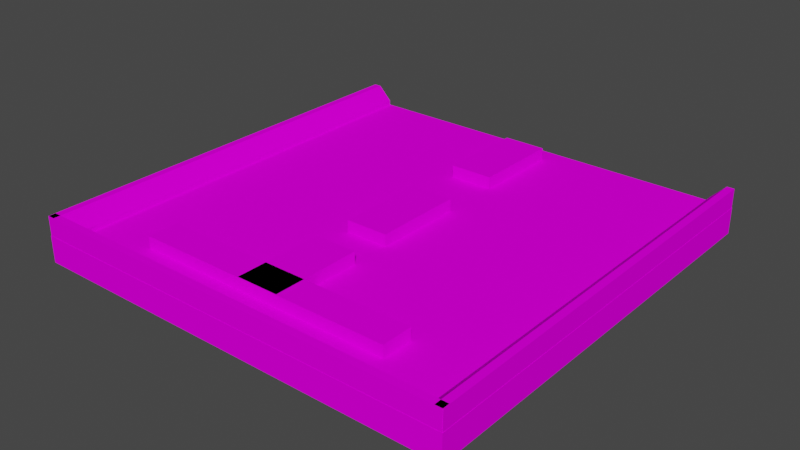 # Source: road-2oc.blend  (saved by Blender 3.6.13; exported with 4.5.12 LTS)
import bpy
from mathutils import Matrix  # noqa: F401  (used for matrix-valued properties, if any)

bpy.ops.wm.read_factory_settings(use_empty=True)
scene = bpy.context.scene
scene.name = 'Scene'

# ---- collections
col_collection = bpy.data.collections.new('Collection'); scene.collection.children.link(col_collection)

# ---- images (referenced by path relative to the original .blend; pixels are not part of the script)
import os
ASSET_DIR = os.environ.get("B2B_ASSET_DIR", "")  # directory of the original .blend (textures are referenced by path, not embedded)
HERE = os.path.dirname(os.path.abspath(__file__))  # packed textures are extracted next to this script under _unpacked/

def load_image(name, relpath, width, height, colorspace="sRGB"):
    """Load a texture the original file referenced (path relative to the .blend, or extracted next to this script)."""
    p = next((c for c in (os.path.join(HERE, relpath), os.path.join(ASSET_DIR, relpath)) if relpath and os.path.exists(c)), "")
    if p:
        img = bpy.data.images.load(p, check_existing=True)
        img.name = name
    else:  # same state as the original file: an image datablock whose file is absent (Cycles renders it pink)
        img = bpy.data.images.new(name, width, height)
        img.source = "FILE"
        img.filepath = "//" + (relpath or name)
    img.colorspace_settings.name = colorspace
    return img
img_palitra_png = load_image('palitra.png', 'palitra.png', 1024, 1024, 'sRGB')

# ---- materials (node trees are filled in below, after node groups)
mat_default = bpy.data.materials.new('default')
mat_default.use_backface_culling = True
mat_default.use_transparent_shadow = False

# ---- material node trees
mat_default.use_nodes = True; mat_default.node_tree.nodes.clear()
_N = mat_default.node_tree.nodes; _L = mat_default.node_tree.links
n0 = _N.new('ShaderNodeBsdfPrincipled'); n0.name = 'Principled BSDF'; n0.location = (10, 300)
n0.distribution = 'GGX'
n0.subsurface_method = 'RANDOM_WALK_SKIN'
n0.inputs[2].default_value = 1.0
n0.inputs[3].default_value = 0.0
n0.inputs[11].default_value = 1.01
n0.inputs[13].default_value = 0.0
n0.inputs[20].default_value = 0.0
n0.inputs[27].default_value = (0.0, 0.0, 0.0, 1.0)
n0.inputs[28].default_value = 1.0
n1 = _N.new('ShaderNodeOutputMaterial'); n1.name = 'Material Output'; n1.location = (300, 300)
n2 = _N.new('ShaderNodeTexImage'); n2.name = 'Image Texture'; n2.location = (-280, 279)
n2.image = img_palitra_png
n2.interpolation = 'Closest'
_L.new(n0.outputs[0], n1.inputs[0])
_L.new(n2.outputs[0], n0.inputs[0])
n1.is_active_output = True

# ---- world
world_world = bpy.data.worlds.new('World'); scene.world = world_world
world_world.use_nodes = True; world_world.node_tree.nodes.clear()
_N = world_world.node_tree.nodes; _L = world_world.node_tree.links
n0 = _N.new('ShaderNodeOutputWorld'); n0.name = 'World Output'; n0.location = (300, 300)
n1 = _N.new('ShaderNodeBackground'); n1.name = 'Background'; n1.location = (10, 300)
n1.inputs[0].default_value = (0.05088, 0.05088, 0.05088, 1.0)
_L.new(n1.outputs[0], n0.inputs[0])
n0.is_active_output = True
world_world.color = (0.05088, 0.05088, 0.05088)
world_world.use_sun_shadow = False
world_world.sun_shadow_jitter_overblur = 0.0

# ---- meshes
me_cube_006 = bpy.data.meshes.new('Cube.006')
me_cube_006.from_pydata([(-0.9365, -1.0, -0.9365), (-0.9365, -1.0, 1.064), (-0.9365, 1.0, -0.9365), (-0.9365, 1.0, 1.064), (1.064, -1.0, -0.9365), (1.064, 1.0, -0.9365), (1.064, -1.0, -0.2541), (-0.2541, -1.0, 1.064), (-0.2541, 1.0, 1.064), (1.064, 1.0, -0.2541)], [], [(0, 1, 3, 2), (4, 6, 7, 1, 0), (2, 3, 8, 9, 5), (2, 5, 4, 0), (5, 9, 6, 4), (8, 7, 6, 9), (8, 3, 1, 7)])
_uv = me_cube_006.uv_layers.new(name='UVMap')
_uv.uv.foreach_set('vector', [0.3563, 0.9437, 0.3563, 0.9437, 0.3563, 0.9437, 0.3563, 0.9437, 0.3563, 0.9437, 0.3563, 0.9437, 0.3563, 0.9437, 0.3563, 0.9437, 0.3563, 0.9437, 0.3563, 0.9437, 0.3563, 0.9437, 0.3563, 0.9437, 0.3563, 0.9437, 0.3563, 0.9437, 0.3563, 0.9437, 0.3563, 0.9437, 0.3563, 0.9437, 0.3563, 0.9437, 0.3563, 0.9437, 0.3563, 0.9437, 0.3563, 0.9437, 0.3563, 0.9437, 0.3563, 0.9437, 0.3563, 0.9437, 0.3563, 0.9437, 0.3563, 0.9437, 0.3563, 0.9437, 0.3563, 0.9437, 0.3563, 0.9437, 0.3563, 0.9437])
me_cube_006.materials.append(mat_default)
me_cube_006.update()
me_cube_005 = bpy.data.meshes.new('Cube.005')
me_cube_005.from_pydata([(-1.064, -1.0, -0.9365), (-1.064, 1.0, -0.9365), (0.9365, -1.0, -0.9365), (0.9365, -1.0, 1.064), (0.9365, 1.0, -0.9365), (0.9365, 1.0, 1.064), (0.2541, -1.0, 1.064), (-1.064, -1.0, -0.2541), (-1.064, 1.0, -0.2541), (0.2541, 1.0, 1.064)], [], [(5, 9, 6, 3), (4, 5, 3, 2), (0, 7, 8, 1), (1, 4, 2, 0), (1, 8, 9, 5, 4), (6, 9, 8, 7), (2, 3, 6, 7, 0)])
_uv = me_cube_005.uv_layers.new(name='UVMap')
_uv.uv.foreach_set('vector', [0.3563, 0.9437, 0.3563, 0.9437, 0.3563, 0.9437, 0.3563, 0.9437, 0.3563, 0.9437, 0.3563, 0.9437, 0.3563, 0.9437, 0.3563, 0.9437, 0.3563, 0.9437, 0.3563, 0.9437, 0.3563, 0.9437, 0.3563, 0.9437, 0.3563, 0.9437, 0.3563, 0.9437, 0.3563, 0.9437, 0.3563, 0.9437, 0.3563, 0.9437, 0.3563, 0.9437, 0.3563, 0.9437, 0.3563, 0.9437, 0.3563, 0.9437, 0.3563, 0.9437, 0.3563, 0.9437, 0.3563, 0.9437, 0.3563, 0.9437, 0.3563, 0.9437, 0.3563, 0.9437, 0.3563, 0.9437, 0.3563, 0.9437, 0.3563, 0.9437])
me_cube_005.materials.append(mat_default)
me_cube_005.update()
me_cube_004 = bpy.data.meshes.new('Cube.004')
me_cube_004.from_pydata([(-1.0, -1.0, -1.0), (-1.0, -1.0, 1.0), (-1.0, 1.0, -1.0), (-1.0, 1.0, 1.0), (1.0, -1.0, -1.0), (1.0, -1.0, 1.0), (1.0, 1.0, -1.0), (1.0, 1.0, 1.0)], [], [(0, 1, 3, 2), (2, 3, 7, 6), (6, 7, 5, 4), (4, 5, 1, 0), (2, 6, 4, 0), (7, 3, 1, 5)])
_uv = me_cube_004.uv_layers.new(name='UVMap')
_uv.uv.foreach_set('vector', [0.05625, 0.9437, 0.05625, 0.9437, 0.05625, 0.9437, 0.05625, 0.9437, 0.05625, 0.9437, 0.05625, 0.9437, 0.05625, 0.9437, 0.05625, 0.9437, 0.05625, 0.9437, 0.05625, 0.9437, 0.05625, 0.9437, 0.05625, 0.9437, 0.05625, 0.9437, 0.05625, 0.9437, 0.05625, 0.9437, 0.05625, 0.9437, 0.05625, 0.9437, 0.05625, 0.9437, 0.05625, 0.9437, 0.05625, 0.9437, 0.05625, 0.9437, 0.05625, 0.9437, 0.05625, 0.9437, 0.05625, 0.9437])
me_cube_004.materials.append(mat_default)
me_cube_004.update()
me_cube_003 = bpy.data.meshes.new('Cube.003')
me_cube_003.from_pydata([(-1.0, -1.0, -1.0), (-1.0, -1.0, 1.0), (-1.0, 1.0, -1.0), (-1.0, 1.0, 1.0), (1.0, -1.0, -1.0), (1.0, -1.0, 1.0), (1.0, 1.0, -1.0), (1.0, 1.0, 1.0)], [], [(0, 1, 3, 2), (2, 3, 7, 6), (6, 7, 5, 4), (4, 5, 1, 0), (2, 6, 4, 0), (7, 3, 1, 5)])
_uv = me_cube_003.uv_layers.new(name='UVMap')
_uv.uv.foreach_set('vector', [0.05625, 0.9437, 0.05625, 0.9437, 0.05625, 0.9437, 0.05625, 0.9437, 0.05625, 0.9437, 0.05625, 0.9437, 0.05625, 0.9437, 0.05625, 0.9437, 0.05625, 0.9437, 0.05625, 0.9437, 0.05625, 0.9437, 0.05625, 0.9437, 0.05625, 0.9437, 0.05625, 0.9437, 0.05625, 0.9437, 0.05625, 0.9437, 0.05625, 0.9437, 0.05625, 0.9437, 0.05625, 0.9437, 0.05625, 0.9437, 0.05625, 0.9437, 0.05625, 0.9437, 0.05625, 0.9437, 0.05625, 0.9437])
me_cube_003.materials.append(mat_default)
me_cube_003.update()
me_cube_002 = bpy.data.meshes.new('Cube.002')
me_cube_002.from_pydata([(-1.0, -1.0, -1.0), (-1.0, -1.0, 1.0), (-1.0, 1.0, -1.0), (-1.0, 1.0, 1.0), (1.0, -1.0, -1.0), (1.0, -1.0, 1.0), (1.0, 1.0, -1.0), (1.0, 1.0, 1.0)], [], [(0, 1, 3, 2), (2, 3, 7, 6), (6, 7, 5, 4), (4, 5, 1, 0), (2, 6, 4, 0), (7, 3, 1, 5)])
_uv = me_cube_002.uv_layers.new(name='UVMap')
_uv.uv.foreach_set('vector', [0.05625, 0.9437, 0.05625, 0.9437, 0.05625, 0.9437, 0.05625, 0.9437, 0.05625, 0.9437, 0.05625, 0.9437, 0.05625, 0.9437, 0.05625, 0.9437, 0.05625, 0.9437, 0.05625, 0.9437, 0.05625, 0.9437, 0.05625, 0.9437, 0.05625, 0.9437, 0.05625, 0.9437, 0.05625, 0.9437, 0.05625, 0.9437, 0.05625, 0.9437, 0.05625, 0.9437, 0.05625, 0.9437, 0.05625, 0.9437, 0.05625, 0.9437, 0.05625, 0.9437, 0.05625, 0.9437, 0.05625, 0.9437])
me_cube_002.materials.append(mat_default)
me_cube_002.update()
me_cube_001 = bpy.data.meshes.new('Cube.001')
me_cube_001.from_pydata([(-1.0, -1.0, -1.0), (-1.0, -1.0, 1.0), (-1.0, 1.0, -1.0), (-1.0, 1.0, 1.0), (1.0, -1.0, -1.0), (1.0, -1.0, 1.0), (1.0, 1.0, -1.0), (1.0, 1.0, 1.0)], [], [(0, 1, 3, 2), (2, 3, 7, 6), (6, 7, 5, 4), (4, 5, 1, 0), (2, 6, 4, 0), (7, 3, 1, 5)])
_uv = me_cube_001.uv_layers.new(name='UVMap')
_uv.uv.foreach_set('vector', [0.475, 0.9437, 0.475, 0.9437, 0.475, 0.9437, 0.475, 0.9437, 0.475, 0.9437, 0.475, 0.9437, 0.475, 0.9437, 0.475, 0.9437, 0.475, 0.9437, 0.475, 0.9437, 0.475, 0.9437, 0.475, 0.9437, 0.475, 0.9437, 0.475, 0.9437, 0.475, 0.9437, 0.475, 0.9437, 0.475, 0.9437, 0.475, 0.9437, 0.475, 0.9437, 0.475, 0.9437, 0.475, 0.9437, 0.475, 0.9437, 0.475, 0.9437, 0.475, 0.9437])
me_cube_001.materials.append(mat_default)
me_cube_001.update()
me_cube_007 = bpy.data.meshes.new('Cube.007')
me_cube_007.from_pydata([(-1.064, -1.0, -0.9365), (-1.064, 1.0, -0.9365), (0.9365, -1.0, -0.9365), (0.9365, -1.0, 1.064), (0.9365, 1.0, -0.9365), (0.9365, 1.0, 1.064), (0.2541, -1.0, 1.064), (-1.064, -1.0, -0.2541), (-1.064, 1.0, -0.2541), (0.2541, 1.0, 1.064)], [], [(5, 9, 6, 3), (4, 5, 3, 2), (0, 7, 8, 1), (1, 4, 2, 0), (1, 8, 9, 5, 4), (6, 9, 8, 7), (2, 3, 6, 7, 0)])
_uv = me_cube_007.uv_layers.new(name='UVMap')
_uv.uv.foreach_set('vector', [0.3563, 0.9437, 0.3563, 0.9437, 0.3563, 0.9437, 0.3563, 0.9437, 0.3563, 0.9437, 0.3563, 0.9437, 0.3563, 0.9437, 0.3563, 0.9437, 0.3563, 0.9437, 0.3563, 0.9437, 0.3563, 0.9437, 0.3563, 0.9437, 0.3563, 0.9437, 0.3563, 0.9437, 0.3563, 0.9437, 0.3563, 0.9437, 0.3563, 0.9437, 0.3563, 0.9437, 0.3563, 0.9437, 0.3563, 0.9437, 0.3563, 0.9437, 0.3563, 0.9437, 0.3563, 0.9437, 0.3563, 0.9437, 0.3563, 0.9437, 0.3563, 0.9437, 0.3563, 0.9437, 0.3563, 0.9437, 0.3563, 0.9437, 0.3563, 0.9437])
me_cube_007.materials.append(mat_default)
me_cube_007.update()
me_cube_008 = bpy.data.meshes.new('Cube.008')
me_cube_008.from_pydata([(-1.0, -1.0, -1.0), (-1.0, -1.0, 1.0), (-1.0, 1.0, -1.0), (-1.0, 1.0, 1.0), (1.0, -1.0, -1.0), (1.0, -1.0, 1.0), (1.0, 1.0, -1.0), (1.0, 1.0, 1.0)], [], [(0, 1, 3, 2), (2, 3, 7, 6), (6, 7, 5, 4), (4, 5, 1, 0), (2, 6, 4, 0), (7, 3, 1, 5)])
_uv = me_cube_008.uv_layers.new(name='UVMap')
_uv.uv.foreach_set('vector', [0.05625, 0.9437, 0.05625, 0.9437, 0.05625, 0.9437, 0.05625, 0.9437, 0.05625, 0.9437, 0.05625, 0.9437, 0.05625, 0.9437, 0.05625, 0.9437, 0.05625, 0.9437, 0.05625, 0.9437, 0.05625, 0.9437, 0.05625, 0.9437, 0.05625, 0.9437, 0.05625, 0.9437, 0.05625, 0.9437, 0.05625, 0.9437, 0.05625, 0.9437, 0.05625, 0.9437, 0.05625, 0.9437, 0.05625, 0.9437, 0.05625, 0.9437, 0.05625, 0.9437, 0.05625, 0.9437, 0.05625, 0.9437])
me_cube_008.materials.append(mat_default)
me_cube_008.update()

# ---- objects
ob_cube_005 = bpy.data.objects.new('Cube.005', me_cube_006)
ob_cube_004 = bpy.data.objects.new('Cube.004', me_cube_005)
ob_cube_003 = bpy.data.objects.new('Cube.003', me_cube_004)
ob_cube_002 = bpy.data.objects.new('Cube.002', me_cube_003)
ob_cube_001 = bpy.data.objects.new('Cube.001', me_cube_002)
ob_cube = bpy.data.objects.new('Cube', me_cube_001)
ob_cube_006 = bpy.data.objects.new('Cube.006', me_cube_007)
ob_cube_007 = bpy.data.objects.new('Cube.007', me_cube_008)

# ---- transforms, parenting, visibility, modifiers, constraints
ob_cube_005.location = (-0.9522, 0.0, 0.09682)
ob_cube_005.scale = (0.05, 0.9976, 0.05)
ob_cube_004.location = (0.9522, 0.0, 0.09682)
ob_cube_004.scale = (0.05, 0.9976, 0.05)
ob_cube_003.location = (0.0, 0.7, 0.06661)
ob_cube_003.scale = (0.1, 0.21, 0.05071)
ob_cube_002.location = (0.0, 0.0, 0.06661)
ob_cube_002.scale = (0.1, 0.21, 0.05071)
ob_cube_001.location = (0.0, -0.6, 0.06661)
ob_cube_001.scale = (0.1, 0.21, 0.05071)
ob_cube.location = (0.0, 0.0, 0.0)
ob_cube.scale = (1.0, 1.0, 0.06139)
ob_cube_006.location = (-1.389e-10, -0.9522, 0.09682)
ob_cube_006.rotation_euler = (0.0, 0.0, -1.571)
ob_cube_006.scale = (0.05, 0.9976, 0.05)
ob_cube_007.location = (0.0, -0.7402, 0.06661)
ob_cube_007.rotation_euler = (0.0, 0.0, 1.571)
ob_cube_007.scale = (0.07307, 0.6052, 0.05071)

# ---- collection membership
col_collection.objects.link(ob_cube_005)
col_collection.objects.link(ob_cube_004)
col_collection.objects.link(ob_cube_003)
col_collection.objects.link(ob_cube_002)
col_collection.objects.link(ob_cube_001)
col_collection.objects.link(ob_cube)
col_collection.objects.link(ob_cube_006)
col_collection.objects.link(ob_cube_007)

# ---- scene / render settings (as saved in the file)
scene.frame_start = 1; scene.frame_end = 250; scene.frame_set(1)
scene.render.engine = 'BLENDER_EEVEE_NEXT'
scene.cycles.sampling_pattern = 'TABULATED_SOBOL'
scene.view_settings.view_transform = 'Filmic'
bpy.context.view_layer.update()

# ---- added for rendering (the .blend has no active camera and no usable light): camera, sun
cam_auto = bpy.data.cameras.new('AutoCamera')
cam_auto.lens = 50.0
cam_auto.sensor_width = 36.0
cam_auto.clip_end = 1000.0
ob_auto_camera = bpy.data.objects.new('AutoCamera', cam_auto)
scene.collection.objects.link(ob_auto_camera)
ob_auto_camera.location = (2.62423, -3.14907, 2.14369)
ob_auto_camera.rotation_euler = (1.09748, -7.21219e-08, 0.694738)
scene.camera = ob_auto_camera
light_auto_sun = bpy.data.lights.new('AutoSun', 'SUN')
light_auto_sun.energy = 3.0
light_auto_sun.angle = 0.0523599
ob_auto_sun = bpy.data.objects.new('AutoSun', light_auto_sun)
scene.collection.objects.link(ob_auto_sun)
ob_auto_sun.rotation_euler = (0.872665, 0.174533, 0.523599)
bpy.context.view_layer.update()
